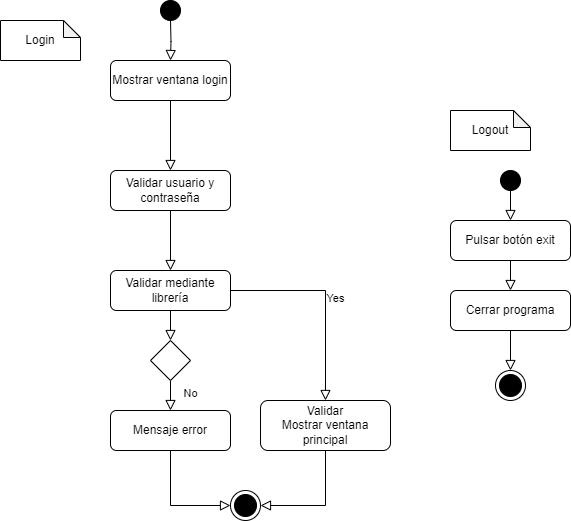

The diagram above was exported from draw.io. Its source (the exported page's mxGraphModel, read from the mxfile embedded in the PNG):
<mxGraphModel dx="458" dy="813" grid="1" gridSize="10" guides="1" tooltips="1" connect="1" arrows="1" fold="1" page="1" pageScale="1" pageWidth="827" pageHeight="1169" math="0" shadow="0">
  <root>
    <mxCell id="WIyWlLk6GJQsqaUBKTNV-0" />
    <mxCell id="WIyWlLk6GJQsqaUBKTNV-1" parent="WIyWlLk6GJQsqaUBKTNV-0" />
    <mxCell id="WIyWlLk6GJQsqaUBKTNV-2" value="" style="rounded=0;html=1;jettySize=auto;orthogonalLoop=1;fontSize=11;endArrow=block;endFill=0;endSize=8;strokeWidth=1;shadow=0;labelBackgroundColor=none;edgeStyle=orthogonalEdgeStyle;entryX=0.5;entryY=0;entryDx=0;entryDy=0;" parent="WIyWlLk6GJQsqaUBKTNV-1" source="WIyWlLk6GJQsqaUBKTNV-3" target="zjeOQIPCk_l_aO1wNDin-4" edge="1">
      <mxGeometry relative="1" as="geometry">
        <mxPoint x="220" y="170" as="targetPoint" />
      </mxGeometry>
    </mxCell>
    <mxCell id="WIyWlLk6GJQsqaUBKTNV-3" value="Mostrar ventana login" style="rounded=1;whiteSpace=wrap;html=1;fontSize=12;glass=0;strokeWidth=1;shadow=0;" parent="WIyWlLk6GJQsqaUBKTNV-1" vertex="1">
      <mxGeometry x="160" y="80" width="120" height="40" as="geometry" />
    </mxCell>
    <mxCell id="WIyWlLk6GJQsqaUBKTNV-4" value="" style="rounded=0;html=1;jettySize=auto;orthogonalLoop=1;fontSize=11;endArrow=block;endFill=0;endSize=8;strokeWidth=1;shadow=0;labelBackgroundColor=none;edgeStyle=orthogonalEdgeStyle;exitX=0.5;exitY=1;exitDx=0;exitDy=0;entryX=0.5;entryY=0;entryDx=0;entryDy=0;" parent="WIyWlLk6GJQsqaUBKTNV-1" source="zjeOQIPCk_l_aO1wNDin-4" target="zjeOQIPCk_l_aO1wNDin-5" edge="1">
      <mxGeometry x="-0.6694" relative="1" as="geometry">
        <mxPoint as="offset" />
        <mxPoint x="220" y="250" as="sourcePoint" />
        <mxPoint x="220" y="290" as="targetPoint" />
      </mxGeometry>
    </mxCell>
    <mxCell id="WIyWlLk6GJQsqaUBKTNV-8" value="No" style="rounded=0;html=1;jettySize=auto;orthogonalLoop=1;fontSize=11;endArrow=block;endFill=0;endSize=8;strokeWidth=1;shadow=0;labelBackgroundColor=none;edgeStyle=orthogonalEdgeStyle;exitX=0.5;exitY=1;exitDx=0;exitDy=0;" parent="WIyWlLk6GJQsqaUBKTNV-1" source="zjeOQIPCk_l_aO1wNDin-6" target="WIyWlLk6GJQsqaUBKTNV-11" edge="1">
      <mxGeometry x="0.3333" y="20" relative="1" as="geometry">
        <mxPoint as="offset" />
        <mxPoint x="220" y="440" as="sourcePoint" />
      </mxGeometry>
    </mxCell>
    <mxCell id="WIyWlLk6GJQsqaUBKTNV-9" value="Yes" style="edgeStyle=orthogonalEdgeStyle;rounded=0;html=1;jettySize=auto;orthogonalLoop=1;fontSize=11;endArrow=block;endFill=0;endSize=8;strokeWidth=1;shadow=0;labelBackgroundColor=none;exitX=1;exitY=0.5;exitDx=0;exitDy=0;" parent="WIyWlLk6GJQsqaUBKTNV-1" source="zjeOQIPCk_l_aO1wNDin-5" target="WIyWlLk6GJQsqaUBKTNV-12" edge="1">
      <mxGeometry y="10" relative="1" as="geometry">
        <mxPoint as="offset" />
        <mxPoint x="270" y="330" as="sourcePoint" />
      </mxGeometry>
    </mxCell>
    <mxCell id="WIyWlLk6GJQsqaUBKTNV-11" value="Mensaje error" style="rounded=1;whiteSpace=wrap;html=1;fontSize=12;glass=0;strokeWidth=1;shadow=0;" parent="WIyWlLk6GJQsqaUBKTNV-1" vertex="1">
      <mxGeometry x="160" y="430" width="120" height="40" as="geometry" />
    </mxCell>
    <mxCell id="WIyWlLk6GJQsqaUBKTNV-12" value="Validar&lt;div&gt;Mostrar ventana principal&lt;/div&gt;" style="rounded=1;whiteSpace=wrap;html=1;fontSize=12;glass=0;strokeWidth=1;shadow=0;" parent="WIyWlLk6GJQsqaUBKTNV-1" vertex="1">
      <mxGeometry x="310" y="420" width="130" height="50" as="geometry" />
    </mxCell>
    <mxCell id="zjeOQIPCk_l_aO1wNDin-1" value="" style="ellipse;fillColor=strokeColor;html=1;" vertex="1" parent="WIyWlLk6GJQsqaUBKTNV-1">
      <mxGeometry x="210" y="20" width="20" height="20" as="geometry" />
    </mxCell>
    <mxCell id="zjeOQIPCk_l_aO1wNDin-3" value="" style="rounded=0;html=1;jettySize=auto;orthogonalLoop=1;fontSize=11;endArrow=block;endFill=0;endSize=8;strokeWidth=1;shadow=0;labelBackgroundColor=none;edgeStyle=orthogonalEdgeStyle;entryX=0.5;entryY=0;entryDx=0;entryDy=0;" edge="1" parent="WIyWlLk6GJQsqaUBKTNV-1" target="WIyWlLk6GJQsqaUBKTNV-3">
      <mxGeometry relative="1" as="geometry">
        <mxPoint x="220" y="40" as="sourcePoint" />
        <mxPoint x="219.5" y="90" as="targetPoint" />
      </mxGeometry>
    </mxCell>
    <mxCell id="zjeOQIPCk_l_aO1wNDin-4" value="Validar usuario y contraseña" style="rounded=1;whiteSpace=wrap;html=1;fontSize=12;glass=0;strokeWidth=1;shadow=0;" vertex="1" parent="WIyWlLk6GJQsqaUBKTNV-1">
      <mxGeometry x="160" y="190" width="120" height="40" as="geometry" />
    </mxCell>
    <mxCell id="zjeOQIPCk_l_aO1wNDin-5" value="Validar mediante librería" style="rounded=1;whiteSpace=wrap;html=1;fontSize=12;glass=0;strokeWidth=1;shadow=0;" vertex="1" parent="WIyWlLk6GJQsqaUBKTNV-1">
      <mxGeometry x="160" y="290" width="120" height="40" as="geometry" />
    </mxCell>
    <mxCell id="zjeOQIPCk_l_aO1wNDin-6" value="" style="rhombus;whiteSpace=wrap;html=1;" vertex="1" parent="WIyWlLk6GJQsqaUBKTNV-1">
      <mxGeometry x="200" y="360" width="40" height="40" as="geometry" />
    </mxCell>
    <mxCell id="zjeOQIPCk_l_aO1wNDin-10" value="" style="edgeStyle=orthogonalEdgeStyle;rounded=0;html=1;jettySize=auto;orthogonalLoop=1;fontSize=11;endArrow=block;endFill=0;endSize=8;strokeWidth=1;shadow=0;labelBackgroundColor=none;exitX=0.5;exitY=1;exitDx=0;exitDy=0;entryX=0.5;entryY=0;entryDx=0;entryDy=0;" edge="1" parent="WIyWlLk6GJQsqaUBKTNV-1" source="zjeOQIPCk_l_aO1wNDin-5" target="zjeOQIPCk_l_aO1wNDin-6">
      <mxGeometry y="10" relative="1" as="geometry">
        <mxPoint as="offset" />
        <mxPoint x="290" y="320" as="sourcePoint" />
        <mxPoint x="450" y="420" as="targetPoint" />
      </mxGeometry>
    </mxCell>
    <mxCell id="zjeOQIPCk_l_aO1wNDin-11" value="" style="ellipse;html=1;shape=endState;fillColor=strokeColor;" vertex="1" parent="WIyWlLk6GJQsqaUBKTNV-1">
      <mxGeometry x="280" y="510" width="30" height="30" as="geometry" />
    </mxCell>
    <mxCell id="zjeOQIPCk_l_aO1wNDin-12" value="" style="edgeStyle=orthogonalEdgeStyle;rounded=0;html=1;jettySize=auto;orthogonalLoop=1;fontSize=11;endArrow=block;endFill=0;endSize=8;strokeWidth=1;shadow=0;labelBackgroundColor=none;exitX=0.5;exitY=1;exitDx=0;exitDy=0;entryX=1;entryY=0.5;entryDx=0;entryDy=0;" edge="1" parent="WIyWlLk6GJQsqaUBKTNV-1" source="WIyWlLk6GJQsqaUBKTNV-12" target="zjeOQIPCk_l_aO1wNDin-11">
      <mxGeometry y="10" relative="1" as="geometry">
        <mxPoint as="offset" />
        <mxPoint x="290" y="320" as="sourcePoint" />
        <mxPoint x="385" y="430" as="targetPoint" />
      </mxGeometry>
    </mxCell>
    <mxCell id="zjeOQIPCk_l_aO1wNDin-13" value="" style="edgeStyle=orthogonalEdgeStyle;rounded=0;html=1;jettySize=auto;orthogonalLoop=1;fontSize=11;endArrow=block;endFill=0;endSize=8;strokeWidth=1;shadow=0;labelBackgroundColor=none;exitX=0.5;exitY=1;exitDx=0;exitDy=0;entryX=0;entryY=0.5;entryDx=0;entryDy=0;" edge="1" parent="WIyWlLk6GJQsqaUBKTNV-1" source="WIyWlLk6GJQsqaUBKTNV-11" target="zjeOQIPCk_l_aO1wNDin-11">
      <mxGeometry y="10" relative="1" as="geometry">
        <mxPoint as="offset" />
        <mxPoint x="290" y="320" as="sourcePoint" />
        <mxPoint x="385" y="430" as="targetPoint" />
      </mxGeometry>
    </mxCell>
    <mxCell id="zjeOQIPCk_l_aO1wNDin-14" value="" style="ellipse;fillColor=strokeColor;html=1;" vertex="1" parent="WIyWlLk6GJQsqaUBKTNV-1">
      <mxGeometry x="550" y="190" width="20" height="20" as="geometry" />
    </mxCell>
    <mxCell id="zjeOQIPCk_l_aO1wNDin-15" value="" style="edgeStyle=orthogonalEdgeStyle;rounded=0;html=1;jettySize=auto;orthogonalLoop=1;fontSize=11;endArrow=block;endFill=0;endSize=8;strokeWidth=1;shadow=0;labelBackgroundColor=none;exitX=0.5;exitY=1;exitDx=0;exitDy=0;entryX=0.5;entryY=0;entryDx=0;entryDy=0;" edge="1" parent="WIyWlLk6GJQsqaUBKTNV-1" source="zjeOQIPCk_l_aO1wNDin-14" target="zjeOQIPCk_l_aO1wNDin-16">
      <mxGeometry y="10" relative="1" as="geometry">
        <mxPoint as="offset" />
        <mxPoint x="290" y="320" as="sourcePoint" />
        <mxPoint x="560" y="260" as="targetPoint" />
      </mxGeometry>
    </mxCell>
    <mxCell id="zjeOQIPCk_l_aO1wNDin-16" value="Pulsar botón exit" style="rounded=1;whiteSpace=wrap;html=1;fontSize=12;glass=0;strokeWidth=1;shadow=0;" vertex="1" parent="WIyWlLk6GJQsqaUBKTNV-1">
      <mxGeometry x="500" y="240" width="120" height="40" as="geometry" />
    </mxCell>
    <mxCell id="zjeOQIPCk_l_aO1wNDin-17" value="Cerrar programa" style="rounded=1;whiteSpace=wrap;html=1;fontSize=12;glass=0;strokeWidth=1;shadow=0;" vertex="1" parent="WIyWlLk6GJQsqaUBKTNV-1">
      <mxGeometry x="500" y="310" width="120" height="40" as="geometry" />
    </mxCell>
    <mxCell id="zjeOQIPCk_l_aO1wNDin-18" value="" style="edgeStyle=orthogonalEdgeStyle;rounded=0;html=1;jettySize=auto;orthogonalLoop=1;fontSize=11;endArrow=block;endFill=0;endSize=8;strokeWidth=1;shadow=0;labelBackgroundColor=none;exitX=0.5;exitY=1;exitDx=0;exitDy=0;entryX=0.5;entryY=0;entryDx=0;entryDy=0;" edge="1" parent="WIyWlLk6GJQsqaUBKTNV-1" source="zjeOQIPCk_l_aO1wNDin-16" target="zjeOQIPCk_l_aO1wNDin-17">
      <mxGeometry y="10" relative="1" as="geometry">
        <mxPoint as="offset" />
        <mxPoint x="570" y="220" as="sourcePoint" />
        <mxPoint x="570" y="270" as="targetPoint" />
      </mxGeometry>
    </mxCell>
    <mxCell id="zjeOQIPCk_l_aO1wNDin-19" value="" style="ellipse;html=1;shape=endState;fillColor=strokeColor;" vertex="1" parent="WIyWlLk6GJQsqaUBKTNV-1">
      <mxGeometry x="545" y="390" width="30" height="30" as="geometry" />
    </mxCell>
    <mxCell id="zjeOQIPCk_l_aO1wNDin-20" value="" style="edgeStyle=orthogonalEdgeStyle;rounded=0;html=1;jettySize=auto;orthogonalLoop=1;fontSize=11;endArrow=block;endFill=0;endSize=8;strokeWidth=1;shadow=0;labelBackgroundColor=none;exitX=0.5;exitY=1;exitDx=0;exitDy=0;entryX=0.5;entryY=0;entryDx=0;entryDy=0;" edge="1" parent="WIyWlLk6GJQsqaUBKTNV-1" source="zjeOQIPCk_l_aO1wNDin-17" target="zjeOQIPCk_l_aO1wNDin-19">
      <mxGeometry y="10" relative="1" as="geometry">
        <mxPoint as="offset" />
        <mxPoint x="385" y="480" as="sourcePoint" />
        <mxPoint x="560" y="410" as="targetPoint" />
      </mxGeometry>
    </mxCell>
    <mxCell id="zjeOQIPCk_l_aO1wNDin-23" value="Logout" style="shape=note;whiteSpace=wrap;html=1;backgroundOutline=1;darkOpacity=0.05;align=center;size=17;" vertex="1" parent="WIyWlLk6GJQsqaUBKTNV-1">
      <mxGeometry x="500" y="130" width="80" height="40" as="geometry" />
    </mxCell>
    <mxCell id="zjeOQIPCk_l_aO1wNDin-24" value="Login" style="shape=note;whiteSpace=wrap;html=1;backgroundOutline=1;darkOpacity=0.05;align=center;size=17;" vertex="1" parent="WIyWlLk6GJQsqaUBKTNV-1">
      <mxGeometry x="50" y="40" width="80" height="40" as="geometry" />
    </mxCell>
  </root>
</mxGraphModel>